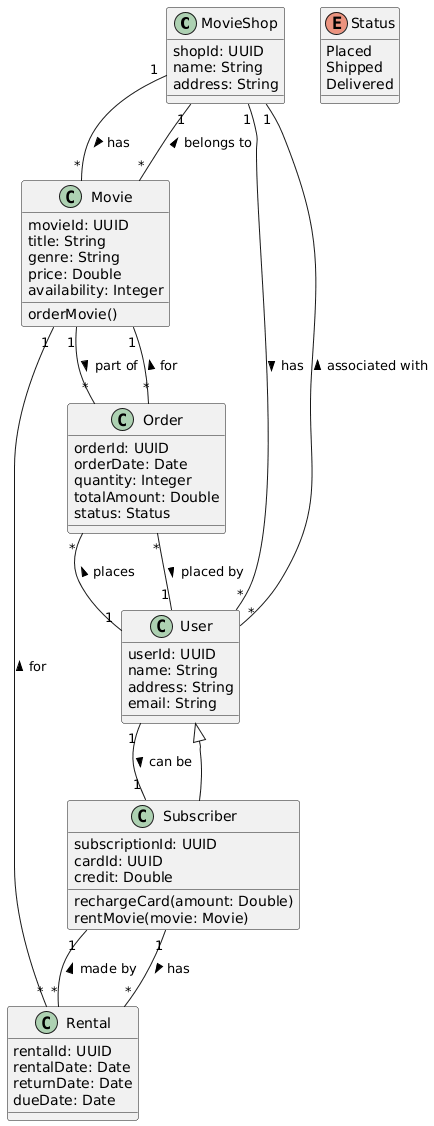

The diagram above was rendered by PlantUML. Its source (embedded in the PNG):
@startuml
class MovieShop {
    shopId: UUID
    name: String
    address: String
}

class Movie {
    movieId: UUID
    title: String
    genre: String
    price: Double
    availability: Integer
    orderMovie()
}

class User {
    userId: UUID
    name: String
    address: String
    email: String
}

class Subscriber extends User {
    subscriptionId: UUID
    cardId: UUID
    credit: Double
    rechargeCard(amount: Double)
    rentMovie(movie: Movie)
}

enum Status {
    Placed
    Shipped
    Delivered
}

class Order {
    orderId: UUID
    orderDate: Date
    quantity: Integer
    totalAmount: Double
    status: Status
}

class Rental {
    rentalId: UUID
    rentalDate: Date
    returnDate: Date
    dueDate: Date
}

MovieShop "1" -- "*" Movie : has >
MovieShop "1" -- "*" User : has >

Movie "*" -- "1" MovieShop : belongs to >
Movie "1" -- "*" Order : part of >

User "*" -- "1" MovieShop : associated with >
User "1" -- "*" Order : places >
User "1" -- "1" Subscriber : can be >

Subscriber "1" -- "*" Rental : has >

Order "*" -- "1" User : placed by >
Order "*" -- "1" Movie : for >

Rental "*" -- "1" Subscriber : made by >
Rental "*" -- "1" Movie : for >
@enduml